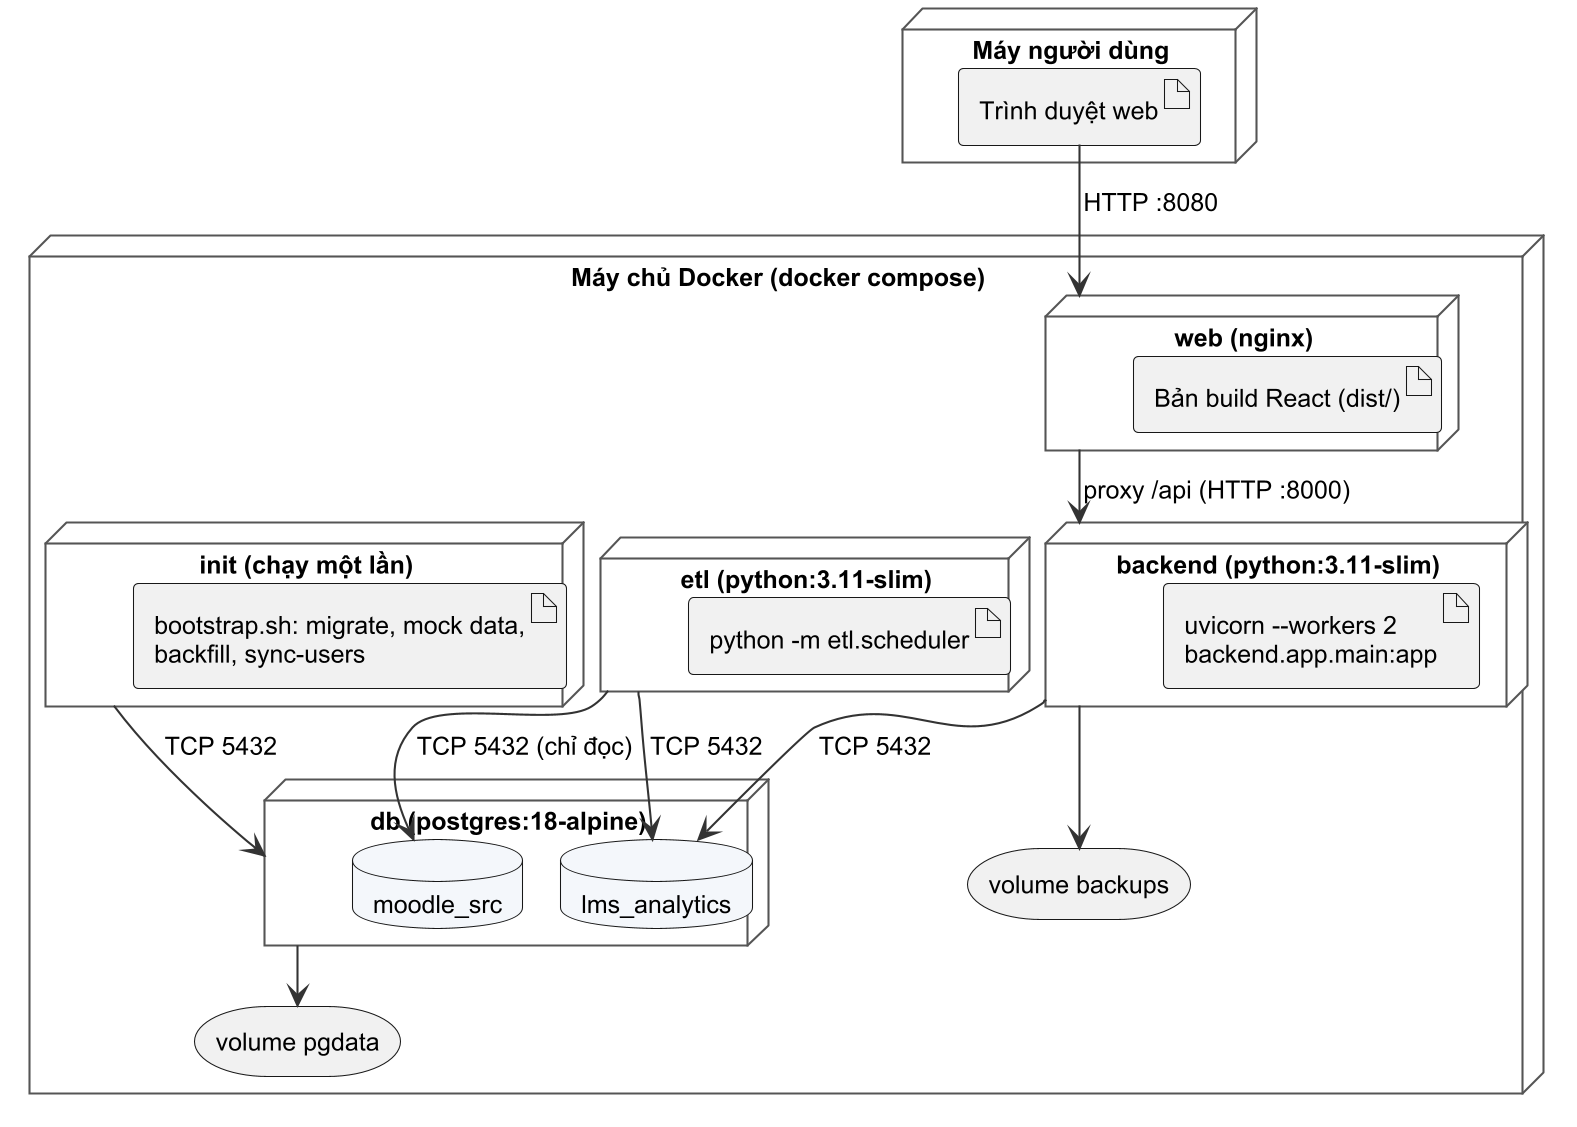

The diagram above was rendered by PlantUML. Its source (embedded in the PNG):
@startuml deploy_docker
!include _style.iuml
node "Máy người dùng" {
  artifact "Trình duyệt web" as BR
}
node "Máy chủ Docker (docker compose)" {
  node "web (nginx)" as WEB {
    artifact "Bản build React (dist/)" as DIST
  }
  node "backend (python:3.11-slim)" as BE {
    artifact "uvicorn --workers 2\nbackend.app.main:app" as UV
  }
  node "etl (python:3.11-slim)" as ETL {
    artifact "python -m etl.scheduler" as SCH
  }
  node "init (chạy một lần)" as INIT {
    artifact "bootstrap.sh: migrate, mock data,\nbackfill, sync-users" as BS
  }
  node "db (postgres:18-alpine)" as DB {
    database "moodle_src" as MD
    database "lms_analytics" as AN
  }
  storage "volume pgdata" as V1
  storage "volume backups" as V2
}
BR --> WEB : HTTP :8080
WEB --> BE : proxy /api (HTTP :8000)
BE --> AN : TCP 5432
ETL --> MD : TCP 5432 (chỉ đọc)
ETL --> AN : TCP 5432
INIT --> DB : TCP 5432
DB --> V1
BE --> V2
@enduml